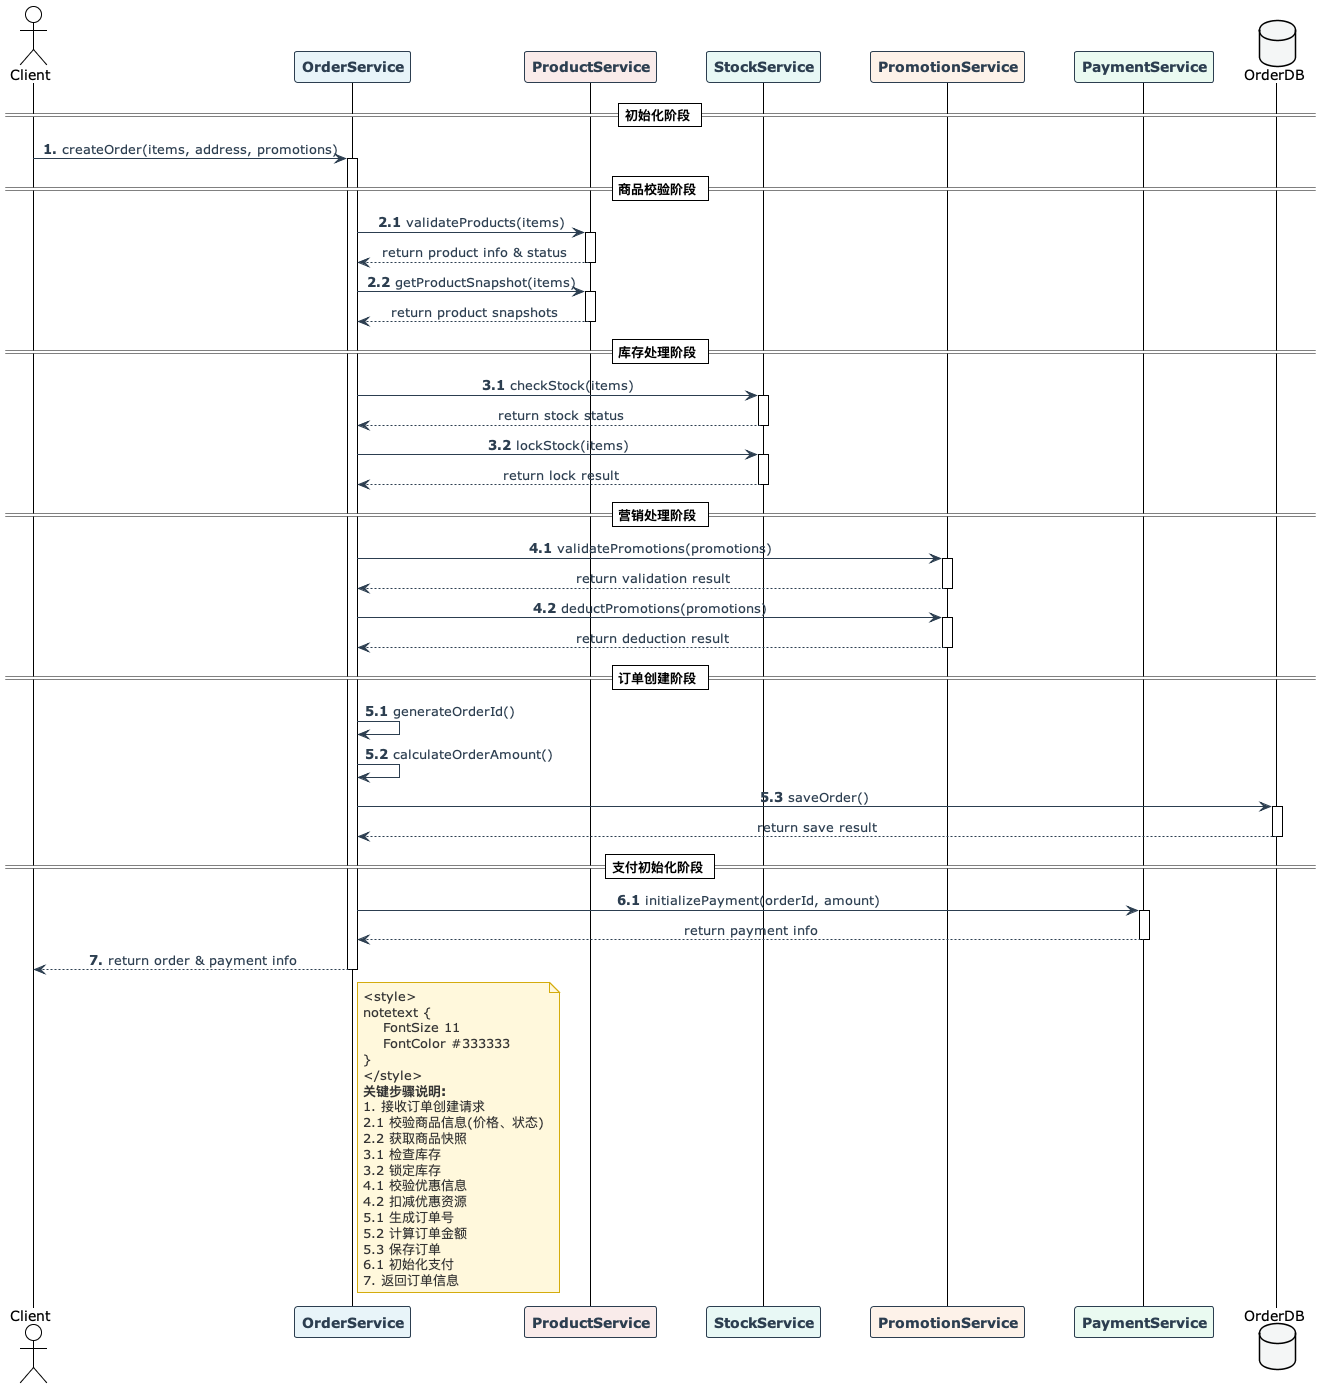

The diagram above was rendered by PlantUML. Its source (embedded in the PNG):
@startuml
!theme plain
skinparam sequenceMessageAlign center
skinparam responseMessageBelowArrow true

' 自定义样式
skinparam ParticipantPadding 20
skinparam BoxPadding 10

' 参与者样式
skinparam participant {
    BackgroundColor #f4f4f4
    BorderColor #2c3e50
    FontStyle bold
    FontColor #2c3e50
}

' 箭头样式
skinparam arrow {
    Color #2c3e50
    FontColor #2c3e50
}

' 生命线样式
skinparam LifeLine {
    BorderColor #a0a0a0
    BackgroundColor #f4f4f4
}

' 激活块样式
skinparam activate {
    BackgroundColor #e8f4f9
    BorderColor #4c9bc7
}

' 注释框样式
skinparam note {
    BackgroundColor #fff8dc
    BorderColor #d4ac0d
    FontColor #333333
}

' 分组框样式
skinparam sequence {
    GroupBackgroundColor #f9f9f9
    GroupBodyBackgroundColor #ffffff
    GroupBorderColor #3498db
    GroupFontColor #2c3e50
    GroupHeaderFontColor #2c3e50
}

actor "Client" as client
participant "OrderService" as order #e8f4f9
participant "ProductService" as product #f9ebea
participant "StockService" as stock #e8f8f5
participant "PromotionService" as promotion #fdf2e9
participant "PaymentService" as payment #eafaf1
database "OrderDB" as db #f4f6f6

== 初始化阶段 ==
client -> order: **1.** createOrder(items, address, promotions)
activate order

== 商品校验阶段 ==
order -> product: **2.1** validateProducts(items)
activate product
product --> order: return product info & status
deactivate product

order -> product: **2.2** getProductSnapshot(items)
activate product
product --> order: return product snapshots
deactivate product

== 库存处理阶段 ==
order -> stock: **3.1** checkStock(items)
activate stock
stock --> order: return stock status
deactivate stock

order -> stock: **3.2** lockStock(items)
activate stock
stock --> order: return lock result
deactivate stock

== 营销处理阶段 ==
order -> promotion: **4.1** validatePromotions(promotions)
activate promotion
promotion --> order: return validation result
deactivate promotion

order -> promotion: **4.2** deductPromotions(promotions)
activate promotion
promotion --> order: return deduction result
deactivate promotion

== 订单创建阶段 ==
order -> order: **5.1** generateOrderId()
order -> order: **5.2** calculateOrderAmount()

order -> db: **5.3** saveOrder()
activate db
db --> order: return save result
deactivate db

== 支付初始化阶段 ==
order -> payment: **6.1** initializePayment(orderId, amount)
activate payment
payment --> order: return payment info
deactivate payment

order --> client: **7.** return order & payment info
deactivate order

note right of order #fff8dc
<style>
notetext {
    FontSize 11
    FontColor #333333
}
</style>
**关键步骤说明:**
1. 接收订单创建请求
2.1 校验商品信息(价格、状态)
2.2 获取商品快照
3.1 检查库存
3.2 锁定库存
4.1 校验优惠信息
4.2 扣减优惠资源
5.1 生成订单号
5.2 计算订单金额
5.3 保存订单
6.1 初始化支付
7. 返回订单信息
end note

@enduml